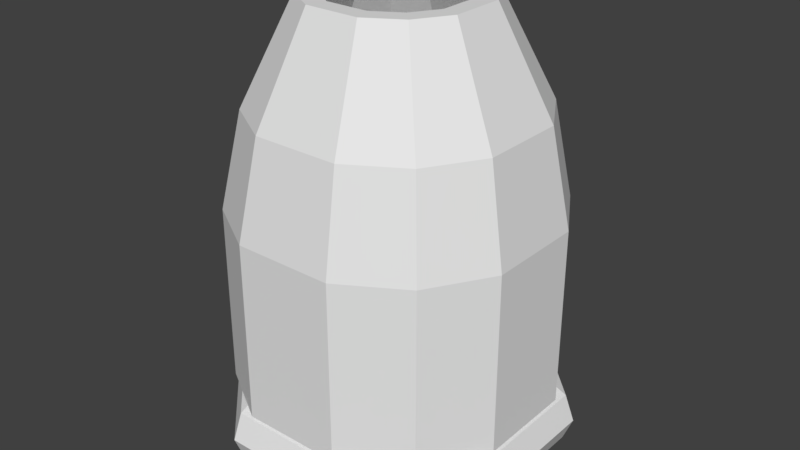 # Source: TimeCapsule.blend  (saved by Blender 2.77.0; exported with 4.5.12 LTS)
import bpy
from mathutils import Matrix  # noqa: F401  (used for matrix-valued properties, if any)

bpy.ops.wm.read_factory_settings(use_empty=True)
scene = bpy.context.scene
scene.name = 'Scene'

# ---- collections
col_collection_1 = bpy.data.collections.new('Collection 1'); scene.collection.children.link(col_collection_1)

# ---- world
world_world = bpy.data.worlds.new('World'); scene.world = world_world
world_world.color = (0.05088, 0.05088, 0.05088)
world_world.use_sun_shadow = False
world_world.sun_shadow_jitter_overblur = 0.0
world_world.cycles.sampling_method = 'MANUAL'

# ---- meshes
me_cube_001 = bpy.data.meshes.new('Cube.001')
me_cube_001.from_pydata([(-1.0, -1.0, -1.0), (-1.0, -1.0, 1.0), (-1.0, 0.8617, -1.0), (-1.0, 0.8617, 1.0), (1.0, -1.0, -1.0), (1.0, -1.0, 1.0), (1.0, 0.8617, -1.0), (1.0, 0.8617, 1.0)], [], [(1, 3, 2, 0), (3, 7, 6, 2), (7, 5, 4, 6), (5, 1, 0, 4), (0, 2, 6, 4), (5, 7, 3, 1)])
me_cube_001.use_remesh_preserve_volume = False
me_cube_001.use_remesh_preserve_attributes = False
me_cube_001.use_mirror_vertex_groups = False
me_cube_001.update()
me_plane = bpy.data.meshes.new('Plane')
me_plane.from_pydata([(-0.75, -0.75, -0.08657), (0.75, -0.75, -0.08657), (-0.75, 0.75, -0.08657), (0.75, 0.75, -0.08657), (-1.0, 0.3572, -0.08657), (-1.0, -0.3572, -0.08657), (1.0, -0.3333, -0.08657), (1.0, 0.3333, -0.08657), (-0.3333, -1.0, -0.08657), (0.3333, -1.0, -0.08657), (0.3333, 1.0, -0.08657), (-0.3333, 1.0, -0.08657), (0.3333, -0.3333, -0.08657), (-0.3333, -0.3333, -0.08657), (0.3333, 0.3333, -0.08657), (-0.3333, 0.3333, -0.08657), (-0.75, -0.75, 1.199), (0.75, -0.75, 1.199), (-0.75, 0.75, 1.199), (0.75, 0.75, 1.199), (-1.0, 0.3333, 1.199), (-1.0, -0.3333, 1.199), (1.0, -0.3333, 1.199), (1.0, 0.3333, 1.199), (-0.3333, -1.0, 1.199), (0.3333, -1.0, 1.199), (0.3333, 1.0, 1.199), (-0.3333, 1.0, 1.199), (-0.3625, -0.3625, 2.566), (0.3625, -0.3625, 2.566), (-0.3625, 0.3625, 2.566), (0.3625, 0.3625, 2.566), (-0.4833, 0.1611, 2.566), (-0.4833, -0.1611, 2.566), (0.4833, -0.1611, 2.566), (0.4833, 0.1611, 2.566), (-0.1611, -0.4833, 2.566), (0.1611, -0.4833, 2.566), (0.1611, 0.4833, 2.566), (-0.1611, 0.4833, 2.566), (-0.3625, -0.3625, 2.663), (0.3625, -0.3625, 2.663), (-0.3625, 0.3625, 2.663), (0.3625, 0.3625, 2.663), (-0.4833, 0.1611, 2.663), (-0.4833, -0.1611, 2.663), (0.4833, -0.1611, 2.663), (0.4833, 0.1611, 2.663), (-0.1611, -0.4833, 2.663), (0.1611, -0.4833, 2.663), (0.1611, 0.4833, 2.663), (-0.1611, 0.4833, 2.663), (-0.4634, -0.4634, 2.663), (0.4634, -0.4634, 2.663), (-0.4634, 0.4634, 2.663), (0.4634, 0.4634, 2.663), (-0.6179, 0.206, 2.663), (-0.6179, -0.206, 2.663), (0.6179, -0.206, 2.663), (0.6179, 0.206, 2.663), (-0.206, -0.6179, 2.663), (0.206, -0.6179, 2.663), (0.206, 0.6179, 2.663), (-0.206, 0.6179, 2.663), (-0.8454, -0.8454, 1.184), (0.8454, -0.8454, 1.184), (-0.8454, 0.8454, 1.184), (0.8454, 0.8454, 1.184), (-1.127, 0.3757, 1.184), (-1.127, -0.3757, 1.184), (1.127, -0.3757, 1.184), (1.127, 0.3757, 1.184), (-0.3757, -1.127, 1.184), (0.3757, -1.127, 1.184), (0.3757, 1.127, 1.184), (-0.3757, 1.127, 1.184), (-0.8454, -0.8454, -0.08657), (0.8454, -0.8454, -0.08657), (-0.8454, 0.8454, -0.08657), (0.8454, 0.8454, -0.08657), (-1.127, 0.3572, -0.08657), (-1.127, -0.3572, -0.08657), (1.127, -0.3757, -0.08657), (1.127, 0.3757, -0.08657), (-0.3757, -1.127, -0.08657), (0.3757, -1.127, -0.08657), (0.3757, 1.127, -0.08657), (-0.3757, 1.127, -0.08657), (-0.5417, 0.875, -0.08657), (-0.6667, -0.3333, -0.08657), (-0.6667, 0.3333, -0.08657), (-0.5417, -0.875, -0.08657), (-0.5417, 0.875, 1.199), (-0.5417, -0.875, 1.199), (-0.2618, 0.4229, 2.566), (-0.2618, -0.4229, 2.566), (-0.2618, 0.4229, 2.663), (-0.2618, -0.4229, 2.663), (-0.3347, 0.5407, 2.663), (-0.3347, -0.5407, 2.663), (-0.6105, 0.9862, 1.184), (-0.6105, -0.9862, 1.184), (-0.6105, 0.9862, -0.08657), (-0.6105, -0.9862, -0.08657), (0.5417, -0.875, -0.08657), (0.5417, 0.875, -0.08657), (0.6667, -0.3333, -0.08657), (0.6667, 0.3333, -0.08657), (0.5417, -0.875, 1.199), (0.5417, 0.875, 1.199), (0.2618, -0.4229, 2.566), (0.2618, 0.4229, 2.566), (0.2618, -0.4229, 2.663), (0.2618, 0.4229, 2.663), (0.3347, -0.5407, 2.663), (0.3347, 0.5407, 2.663), (0.6105, -0.9862, 1.184), (0.6105, 0.9862, 1.184), (0.6105, -0.9862, -0.08657), (0.6105, 0.9862, -0.08657), (0.875, 0.5417, -0.08657), (-0.875, 0.5417, -0.08657), (-0.3333, 0.6667, -0.08657), (0.3333, 0.6667, -0.08657), (0.875, 0.5417, 1.199), (-0.875, 0.5417, 1.199), (0.4229, 0.2618, 2.566), (-0.4229, 0.2618, 2.566), (0.4229, 0.2618, 2.663), (-0.4229, 0.2618, 2.663), (0.5407, 0.3347, 2.663), (-0.5407, 0.3347, 2.663), (0.9862, 0.6105, 1.184), (-0.9862, 0.6105, 1.184), (0.9862, 0.6105, -0.08657), (-0.9862, 0.6105, -0.08657), (-0.6042, 0.6042, -0.08657), (0.6042, 0.6042, -0.08657), (-0.875, -0.5417, -0.08657), (0.875, -0.5417, -0.08657), (-0.3333, -0.6667, -0.08657), (0.3333, -0.6667, -0.08657), (-0.875, -0.5417, 1.199), (0.875, -0.5417, 1.199), (-0.4229, -0.2618, 2.566), (0.4229, -0.2618, 2.566), (-0.4229, -0.2618, 2.663), (0.4229, -0.2618, 2.663), (-0.5407, -0.3347, 2.663), (0.5407, -0.3347, 2.663), (-0.9862, -0.6105, 1.184), (0.9862, -0.6105, 1.184), (-0.9862, -0.6105, -0.08657), (0.9862, -0.6105, -0.08657), (-0.6042, -0.6042, -0.08657), (0.6042, -0.6042, -0.08657), (0.8454, -0.8454, 1.089), (1.127, -0.3757, 1.089), (-0.3757, 1.127, 1.089), (-0.8454, 0.8454, 1.089), (0.8454, 0.8454, 1.089), (0.3757, 1.127, 1.089), (-1.127, -0.3572, 1.089), (-0.8454, -0.8454, 1.089), (1.127, 0.3757, 1.089), (-1.127, 0.3572, 1.089), (0.3757, -1.127, 1.089), (-0.3757, -1.127, 1.089), (-0.6105, -0.9862, 1.089), (-0.6105, 0.9862, 1.089), (0.6105, -0.9862, 1.089), (0.6105, 0.9862, 1.089), (0.9862, 0.6105, 1.089), (-0.9862, 0.6105, 1.089), (-0.9862, -0.6105, 1.089), (0.9862, -0.6105, 1.089), (-1.049, 0.3572, -0.08657), (-1.0, 0.2092, 1.199), (-0.4833, 0.1011, 2.566), (-0.4833, 0.1011, 2.663), (-0.6179, 0.1293, 2.663), (-1.127, 0.2358, 1.184), (-1.127, 0.2358, 1.089), (-1.064, -0.3572, 1.089), (-1.0, -0.1814, 1.199), (-0.4833, -0.05953, 2.566), (-0.4833, -0.05953, 2.663), (-0.6179, -0.09128, 2.663), (-1.127, -0.2114, 1.184), (-1.127, -0.2114, 1.089), (-1.188, 0.5172, -0.3801), (-1.188, -0.5058, -0.3801), (-0.5021, 1.207, -0.3801), (0.5208, 1.207, -0.3801), (-0.5021, 1.129, -0.5672), (0.5208, 1.129, -0.5672), (-0.5021, 0.9422, -0.6448), (0.5208, 0.9422, -0.6448), (-0.5021, 0.7551, -0.5672), (0.5208, 0.7551, -0.5672), (-0.5021, 0.6776, -0.3801), (0.5208, 0.6776, -0.3801), (-0.5021, 0.7551, -0.193), (0.5208, 0.7551, -0.193), (-0.5021, 0.9422, -0.1155), (0.5208, 0.9422, -0.1155), (-0.5021, 1.129, -0.193), (0.5208, 1.129, -0.193), (-1.11, -0.5058, -0.5672), (-1.11, 0.5172, -0.5672), (-0.9229, -0.5058, -0.6448), (-0.9229, 0.5172, -0.6448), (-0.7357, -0.5058, -0.5672), (-0.7357, 0.5172, -0.5672), (-0.6582, -0.5058, -0.3801), (-0.6582, 0.5172, -0.3801), (-0.7357, -0.5058, -0.193), (-0.7357, 0.5172, -0.193), (-0.9229, -0.5058, -0.1155), (-0.9229, 0.5172, -0.1155), (-1.11, -0.5058, -0.193), (-1.11, 0.5172, -0.193), (-0.5021, -0.6663, -0.3801), (0.5208, -0.6663, -0.3801), (-0.5021, -0.7438, -0.5672), (0.5208, -0.7438, -0.5672), (-0.5021, -0.9309, -0.6448), (0.5208, -0.9309, -0.6448), (-0.5021, -1.118, -0.5672), (0.5208, -1.118, -0.5672), (-0.5021, -1.196, -0.3801), (0.5208, -1.196, -0.3801), (-0.5021, -1.118, -0.193), (0.5208, -1.118, -0.193), (-0.5021, -0.9309, -0.1155), (0.5208, -0.9309, -0.1155), (-0.5021, -0.7438, -0.193), (0.5208, -0.7438, -0.193), (0.674, 0.5172, -0.3801), (0.674, -0.5058, -0.3801), (0.7515, -0.5058, -0.5672), (0.7515, 0.5172, -0.5672), (0.9387, -0.5058, -0.6448), (0.9387, 0.5172, -0.6448), (1.126, -0.5058, -0.5672), (1.126, 0.5172, -0.5672), (1.203, -0.5058, -0.3801), (1.203, 0.5172, -0.3801), (1.126, -0.5058, -0.193), (1.126, 0.5172, -0.193), (0.9387, -0.5058, -0.1155), (0.9387, 0.5172, -0.1155), (0.7515, -0.5058, -0.193), (0.7515, 0.5172, -0.193), (1.0, -0.3333, 1.089), (1.0, 0.3333, 1.089), (-0.75, 0.75, 1.089), (-1.0, 0.3572, 1.089), (-0.3333, -1.0, 1.089), (0.3333, -1.0, 1.089), (0.75, -0.75, 1.089), (-1.0, -0.3572, 1.089), (0.75, 0.75, 1.089), (0.3333, 1.0, 1.089), (-0.3333, 1.0, 1.089), (-0.75, -0.75, 1.089), (-0.5417, -0.875, 1.089), (-0.5417, 0.875, 1.089), (0.5417, 0.875, 1.089), (0.5417, -0.875, 1.089), (0.875, 0.5417, 1.089), (-0.875, 0.5417, 1.089), (-0.875, -0.5417, 1.089), (0.875, -0.5417, 1.089), (-1.0, 0.2092, 1.089), (-1.0, -0.1814, 1.089), (-0.6667, -0.3333, -0.08657), (-0.6667, 0.3333, -0.08657), (0.6667, -0.3333, -0.08657), (0.6667, 0.3333, -0.08657), (-0.3333, 0.6667, -0.08657), (0.3333, 0.6667, -0.08657), (-0.3333, -0.6667, -0.08657), (0.3333, -0.6667, -0.08657), (-0.3892, -0.2184, -0.4978), (-0.3892, 0.2184, -0.4978), (0.3892, -0.2184, -0.4978), (0.3892, 0.2184, -0.4978), (-0.2184, 0.3892, -0.4978), (0.2184, 0.3892, -0.4978), (-0.2184, -0.3892, -0.4978), (0.2184, -0.3892, -0.4978), (-1.064, 0.3572, 1.089), (-1.049, -0.3572, -0.08657), (-0.3181, 0.9817, 1.903), (-0.7272, 0.7362, 1.903), (0.7456, 0.7362, 1.903), (0.3365, 0.9817, 1.903), (-0.9727, -0.3275, 1.903), (-0.7272, -0.7366, 1.903), (0.9911, -0.3275, 1.903), (0.9911, 0.3271, 1.903), (-0.9727, 0.3271, 1.903), (0.3365, -0.9821, 1.903), (0.7456, -0.7366, 1.903), (-0.3181, -0.9821, 1.903), (-0.5227, -0.8594, 1.903), (-0.5227, 0.859, 1.903), (0.5411, -0.8594, 1.903), (0.5411, 0.859, 1.903), (0.8684, 0.5317, 1.903), (-0.85, 0.5317, 1.903), (0.8684, -0.5321, 1.903), (-0.85, -0.5321, 1.903), (-0.9727, 0.2052, 1.903), (-0.9727, -0.1705, 1.903), (-0.8254, -0.2784, 1.903), (-0.6168, -0.6262, 1.903), (0.8438, -0.2784, 1.903), (0.8438, 0.278, 1.903), (-0.6168, 0.6258, 1.903), (-0.8254, 0.278, 1.903), (0.2874, 0.8344, 1.903), (-0.269, 0.8344, 1.903), (0.2874, -0.8348, 1.903), (0.6352, -0.6262, 1.903), (-0.269, -0.8348, 1.903), (0.6352, 0.6258, 1.903), (-0.4429, 0.7301, 1.903), (-0.4429, -0.7305, 1.903), (0.4613, 0.7301, 1.903), (0.4613, -0.7305, 1.903), (0.7395, 0.4519, 1.903), (-0.7211, 0.4519, 1.903), (0.7395, -0.4523, 1.903), (-0.7211, -0.4523, 1.903), (-0.8254, 0.1744, 1.903), (-0.8254, -0.1358, 1.903), (-0.8454, -0.8454, -0.1257), (0.8454, -0.8454, -0.1257), (-0.8454, 0.8454, -0.1257), (0.8454, 0.8454, -0.1257), (-1.127, 0.3572, -0.1257), (-1.127, -0.3572, -0.1257), (1.127, -0.3757, -0.1257), (1.127, 0.3757, -0.1257), (-0.3757, -1.127, -0.1257), (0.3757, -1.127, -0.1257), (0.3757, 1.127, -0.1257), (-0.3757, 1.127, -0.1257), (-0.6105, 0.9862, -0.1257), (-0.6105, -0.9862, -0.1257), (0.6105, -0.9862, -0.1257), (0.6105, 0.9862, -0.1257), (0.9862, 0.6105, -0.1257), (-0.9862, 0.6105, -0.1257), (-0.9862, -0.6105, -0.1257), (0.9862, -0.6105, -0.1257), (-1.049, 0.3572, -0.1188), (-1.049, -0.3572, -0.1188), (-0.8454, -0.8454, -0.1543), (0.8454, -0.8454, -0.1543), (-0.8454, 0.8454, -0.1543), (0.8454, 0.8454, -0.1543), (-1.127, 0.3757, -0.1543), (-1.127, -0.3757, -0.1543), (1.127, -0.3757, -0.1543), (1.127, 0.3757, -0.1543), (-0.3757, -1.127, -0.1543), (0.3757, -1.127, -0.1543), (0.3757, 1.127, -0.1543), (-0.3757, 1.127, -0.1543), (-0.6105, 0.9862, -0.1543), (-0.6105, -0.9862, -0.1543), (0.6105, -0.9862, -0.1543), (0.6105, 0.9862, -0.1543), (0.9862, 0.6105, -0.1543), (-0.9862, 0.6105, -0.1543), (-0.9862, -0.6105, -0.1543), (0.9862, -0.6105, -0.1543), (-0.8033, -0.8033, -0.1474), (0.8033, -0.8033, -0.1474), (-0.8033, 0.8033, -0.1474), (0.8033, 0.8033, -0.1474), (-1.071, 0.357, -0.1474), (-1.071, -0.357, -0.1474), (1.071, -0.357, -0.1474), (1.071, 0.357, -0.1474), (-0.357, -1.071, -0.1474), (0.357, -1.071, -0.1474), (0.357, 1.071, -0.1474), (-0.357, 1.071, -0.1474), (-0.5802, 0.9372, -0.1474), (-0.5802, -0.9372, -0.1474), (0.5802, -0.9372, -0.1474), (0.5802, 0.9372, -0.1474), (0.9372, 0.5802, -0.1474), (-0.9372, 0.5802, -0.1474), (-0.9372, -0.5802, -0.1474), (0.9372, -0.5802, -0.1474), (-0.6667, -0.3333, -0.4978), (-0.6667, 0.3333, -0.4978), (0.6667, -0.3333, -0.4978), (0.6667, 0.3333, -0.4978), (0.3333, 0.6667, -0.4978), (-0.3333, 0.6667, -0.4978), (0.3333, -0.6667, -0.4978), (-0.3333, -0.6667, -0.4978), (-0.3892, 0.2184, -0.3293), (0.2184, -0.3892, -0.3293), (-0.2184, 0.3892, -0.3293), (0.3892, -0.2184, -0.3293), (-0.3892, -0.2184, -0.3293), (0.3892, 0.2184, -0.3293), (0.2184, 0.3892, -0.3293), (-0.2184, -0.3892, -0.3293)], [], [(137, 120, 3, 105), (155, 139, 6, 106), (106, 6, 7, 107), (89, 13, 15, 90), (13, 12, 14, 15), (12, 141, 106), (140, 141, 12, 13), (136, 122, 11, 88), (122, 123, 10, 11), (255, 254, 22, 23), (271, 256, 18, 125), (259, 258, 24, 25), (269, 259, 25, 108), (274, 257, 20, 177), (268, 262, 19, 109), (270, 255, 23, 124), (273, 260, 17, 143), (264, 263, 26, 27), (267, 264, 27, 92), (266, 265, 16, 93), (272, 261, 21, 142), (335, 316, 33, 144), (319, 318, 34, 35), (333, 320, 30, 127), (323, 322, 38, 39), (331, 324, 37, 110), (329, 317, 28, 95), (336, 321, 32, 178), (332, 319, 35, 126), (324, 326, 36, 37), (334, 325, 29, 145), (328, 323, 39, 94), (330, 327, 31, 111), (111, 31, 43, 113), (144, 33, 45, 146), (35, 34, 46, 47), (127, 30, 42, 129), (39, 38, 50, 51), (110, 37, 49, 112), (95, 28, 40, 97), (178, 32, 44, 179), (126, 35, 47, 128), (37, 36, 48, 49), (145, 29, 41, 147), (94, 39, 51, 96), (96, 51, 63, 98), (113, 43, 55, 115), (146, 45, 57, 148), (47, 46, 58, 59), (129, 42, 54, 131), (51, 50, 62, 63), (112, 49, 61, 114), (97, 40, 52, 99), (179, 44, 56, 180), (128, 47, 59, 130), (49, 48, 60, 61), (147, 41, 53, 149), (307, 294, 75, 100), (309, 296, 67, 117), (313, 298, 69, 150), (301, 300, 70, 71), (311, 295, 66, 133), (294, 297, 74, 75), (308, 303, 73, 116), (306, 299, 64, 101), (314, 302, 68, 181), (310, 301, 71, 132), (303, 305, 72, 73), (312, 304, 65, 151), (175, 156, 77, 153), (169, 158, 87, 102), (171, 160, 79, 119), (174, 162, 81, 152), (164, 157, 82, 83), (173, 159, 78, 135), (158, 161, 86, 87), (170, 166, 85, 118), (168, 163, 76, 103), (276, 400, 407, 282), (172, 164, 83, 134), (166, 167, 84, 85), (167, 168, 103, 84), (159, 169, 102, 78), (305, 306, 101, 72), (295, 307, 100, 66), (48, 97, 99, 60), (42, 96, 98, 54), (30, 94, 96, 42), (36, 95, 97, 48), (320, 328, 94, 30), (326, 329, 95, 36), (258, 266, 93, 24), (256, 267, 92, 18), (121, 136, 88, 2), (138, 154, 89, 5), (5, 89, 90, 4), (156, 170, 118, 77), (161, 171, 119, 86), (304, 308, 116, 65), (297, 309, 117, 74), (41, 112, 114, 53), (50, 113, 115, 62), (29, 110, 112, 41), (38, 111, 113, 50), (322, 330, 111, 38), (325, 331, 110, 29), (263, 268, 109, 26), (260, 269, 108, 17), (12, 106, 107, 14), (14, 107, 123), (123, 137, 105, 10), (90, 15, 122), (4, 90, 136, 121), (160, 172, 134, 79), (165, 173, 135, 80), (296, 310, 132, 67), (302, 311, 133, 68), (43, 128, 130, 55), (44, 129, 131, 56), (31, 126, 128, 43), (32, 127, 129, 44), (327, 332, 126, 31), (321, 333, 127, 32), (262, 270, 124, 19), (257, 271, 125, 20), (15, 14, 123, 122), (13, 89, 140), (107, 7, 120, 137), (9, 104, 155, 141), (0, 91, 154, 138), (163, 174, 152, 76), (157, 175, 153, 82), (300, 312, 151, 70), (299, 313, 150, 64), (46, 147, 149, 58), (40, 146, 148, 52), (34, 145, 147, 46), (28, 144, 146, 40), (318, 334, 145, 34), (317, 335, 144, 28), (265, 272, 142, 16), (254, 273, 143, 22), (8, 9, 141, 140), (91, 8, 140, 154), (104, 1, 139, 155), (137, 123, 107), (136, 90, 122), (154, 140, 89), (106, 141, 155), (70, 151, 175, 157), (64, 150, 174, 163), (68, 133, 173, 165), (67, 132, 172, 160), (74, 117, 171, 161), (65, 116, 170, 156), (66, 100, 169, 159), (72, 101, 168, 167), (73, 72, 167, 166), (132, 71, 164, 172), (181, 68, 165, 182), (101, 64, 163, 168), (116, 73, 166, 170), (75, 74, 161, 158), (133, 66, 159, 173), (71, 70, 157, 164), (150, 69, 162, 174), (117, 67, 160, 171), (100, 75, 158, 169), (151, 65, 156, 175), (188, 181, 182, 189), (293, 81, 162, 183), (315, 314, 181, 188), (186, 179, 180, 187), (185, 178, 179, 186), (337, 336, 178, 185), (275, 274, 177, 184), (261, 275, 184, 21), (316, 337, 185, 33), (33, 185, 186, 45), (45, 186, 187, 57), (298, 315, 188, 69), (292, 257, 261, 183), (69, 188, 189, 162), (209, 211, 213, 215, 217, 219, 221, 190), (192, 193, 195, 194), (216, 217, 219, 218), (194, 195, 197, 196), (214, 215, 217, 216), (196, 197, 199, 198), (212, 213, 215, 214), (198, 199, 201, 200), (191, 208, 210, 212, 214, 216, 218, 220), (210, 211, 213, 212), (200, 201, 203, 202), (220, 221, 190, 191), (208, 209, 211, 210), (202, 203, 205, 204), (195, 193, 207, 205, 203, 201, 199, 197), (191, 190, 209, 208), (204, 205, 207, 206), (218, 219, 221, 220), (206, 207, 193, 192), (192, 206, 204, 202, 200, 198, 196, 194), (222, 223, 225, 224), (224, 225, 227, 226), (226, 227, 229, 228), (228, 229, 231, 230), (230, 231, 233, 232), (232, 233, 235, 234), (225, 223, 237, 235, 233, 231, 229, 227), (234, 235, 237, 236), (236, 237, 223, 222), (222, 236, 234, 232, 230, 228, 226, 224), (241, 243, 245, 247, 249, 251, 253, 238), (248, 249, 251, 250), (246, 247, 249, 248), (244, 245, 247, 246), (239, 240, 242, 244, 246, 248, 250, 252), (242, 243, 245, 244), (252, 253, 238, 239), (240, 241, 243, 242), (239, 238, 241, 240), (250, 251, 253, 252), (6, 139, 273, 254), (0, 138, 272, 265), (4, 121, 271, 257), (3, 120, 270, 262), (1, 104, 269, 260), (10, 105, 268, 263), (2, 88, 267, 256), (8, 91, 266, 258), (138, 5, 261, 272), (91, 0, 265, 266), (88, 11, 264, 267), (11, 10, 263, 264), (139, 1, 260, 273), (120, 7, 255, 270), (105, 3, 262, 268), (292, 165, 80, 176), (104, 9, 259, 269), (9, 8, 258, 259), (121, 2, 256, 271), (7, 6, 254, 255), (210, 212, 224, 226), (208, 210, 226, 228), (191, 208, 228, 230), (220, 191, 230, 232), (218, 220, 232, 234), (218, 234, 236, 216), (216, 236, 222, 214), (214, 222, 224, 212), (241, 238, 201, 199), (238, 253, 203, 201), (253, 251, 205, 203), (251, 249, 207, 205), (249, 247, 193, 207), (247, 245, 195, 193), (243, 241, 199, 197), (245, 243, 197, 195), (217, 215, 200, 202), (215, 213, 198, 200), (213, 211, 196, 198), (211, 209, 194, 196), (209, 190, 192, 194), (190, 221, 206, 192), (221, 219, 204, 206), (219, 217, 202, 204), (240, 225, 223, 239), (252, 239, 223, 237), (250, 252, 237, 235), (250, 235, 233, 248), (248, 233, 231, 246), (246, 231, 229, 244), (244, 229, 227, 242), (242, 227, 225, 240), (282, 407, 406, 283), (280, 281, 404, 405), (279, 278, 402, 403), (280, 405, 401, 277), (283, 406, 402, 278), (277, 401, 400, 276), (279, 403, 404, 281), (257, 292, 176, 4), (165, 292, 183, 162), (5, 293, 183, 261), (293, 5, 4, 176), (57, 187, 315, 298), (187, 180, 314, 315), (52, 148, 313, 299), (58, 149, 312, 300), (56, 131, 311, 302), (55, 130, 310, 296), (62, 115, 309, 297), (53, 114, 308, 304), (54, 98, 307, 295), (60, 99, 306, 305), (149, 53, 304, 312), (61, 60, 305, 303), (130, 59, 301, 310), (180, 56, 302, 314), (99, 52, 299, 306), (114, 61, 303, 308), (63, 62, 297, 294), (131, 54, 295, 311), (59, 58, 300, 301), (148, 57, 298, 313), (115, 55, 296, 309), (98, 63, 294, 307), (21, 184, 337, 316), (184, 177, 336, 337), (16, 142, 335, 317), (22, 143, 334, 318), (20, 125, 333, 321), (19, 124, 332, 327), (17, 108, 331, 325), (26, 109, 330, 322), (24, 93, 329, 326), (18, 92, 328, 320), (109, 19, 327, 330), (92, 27, 323, 328), (143, 17, 325, 334), (25, 24, 326, 324), (124, 23, 319, 332), (177, 20, 321, 336), (93, 16, 317, 329), (108, 25, 324, 331), (27, 26, 322, 323), (125, 18, 320, 333), (23, 22, 318, 319), (142, 21, 316, 335), (284, 285, 408, 412), (288, 289, 414, 410), (286, 291, 409, 411), (83, 82, 344, 345), (84, 103, 351, 346), (76, 152, 356, 338), (102, 87, 349, 350), (85, 84, 346, 347), (152, 81, 343, 356), (77, 118, 352, 339), (103, 76, 338, 351), (118, 85, 347, 352), (86, 119, 353, 348), (153, 77, 339, 357), (79, 134, 354, 341), (119, 79, 341, 353), (87, 86, 348, 349), (134, 83, 345, 354), (78, 102, 350, 340), (135, 78, 340, 355), (80, 135, 355, 342), (82, 153, 357, 344), (176, 80, 342, 358), (359, 343, 81, 293), (359, 293, 176, 358), (343, 359, 358, 342), (349, 348, 370, 371), (340, 350, 372, 362), (357, 339, 361, 379), (350, 349, 371, 372), (342, 355, 377, 364), (351, 338, 360, 373), (344, 357, 379, 366), (352, 347, 369, 374), (345, 344, 366, 367), (353, 341, 363, 375), (343, 342, 364, 365), (346, 351, 373, 368), (338, 356, 378, 360), (354, 345, 367, 376), (347, 346, 368, 369), (339, 352, 374, 361), (355, 340, 362, 377), (348, 353, 375, 370), (341, 354, 376, 363), (356, 343, 365, 378), (363, 376, 396, 383), (378, 365, 385, 398), (371, 370, 390, 391), (362, 372, 392, 382), (379, 361, 381, 399), (372, 371, 391, 392), (364, 377, 397, 384), (365, 364, 384, 385), (373, 360, 380, 393), (366, 379, 399, 386), (374, 369, 389, 394), (367, 366, 386, 387), (375, 363, 383, 395), (368, 373, 393, 388), (360, 378, 398, 380), (376, 367, 387, 396), (369, 368, 388, 389), (361, 374, 394, 381), (377, 362, 382, 397), (370, 375, 395, 390), (399, 396, 387, 386), (381, 383, 396, 399), (394, 395, 383, 381), (389, 390, 395, 394), (388, 391, 390, 389), (393, 392, 391, 388), (380, 382, 392, 393), (398, 397, 382, 380), (385, 384, 397, 398), (285, 284, 400, 401), (286, 287, 403, 402), (289, 288, 405, 404), (290, 291, 406, 407), (291, 286, 402, 406), (284, 290, 407, 400), (288, 285, 401, 405), (287, 289, 404, 403), (409, 415, 412, 408), (411, 409, 408, 410), (413, 411, 410, 414), (289, 287, 413, 414), (290, 284, 412, 415), (291, 290, 415, 409), (287, 286, 411, 413), (285, 288, 410, 408)])
me_plane.use_remesh_preserve_volume = False
me_plane.use_remesh_preserve_attributes = False
me_plane.use_mirror_vertex_groups = False
me_plane.update()
arm_armature = bpy.data.armatures.new('Armature')  # bones are not reproduced

# ---- objects
ob_armature = bpy.data.objects.new('Armature', arm_armature)
ob_doortimecapsule = bpy.data.objects.new('DoorTimeCapsule', me_cube_001)
ob_timecapsule = bpy.data.objects.new('TimeCapsule', me_plane)

# ---- transforms, parenting, visibility, modifiers, constraints
ob_armature.location = (-1.068, 0.0, 0.5525)
ob_armature.show_in_front = True
ob_armature.lineart.crease_threshold = 0.0
ob_doortimecapsule.parent = ob_armature
ob_doortimecapsule.matrix_parent_inverse = Matrix(((1.0, 0.0, 0.0, 1.068), (0.0, 1.0, 0.0, 0.0), (0.0, 0.0, 1.0, -0.5525), (0.0, 0.0, 0.0, 1.0)))
ob_doortimecapsule.location = (-1.129, -0.001817, 1.074)
ob_doortimecapsule.scale = (0.03006, 0.3844, 0.6218)
ob_doortimecapsule.lineart.crease_threshold = 0.0
_vg = ob_doortimecapsule.vertex_groups.new(name='Bone')
_vg.add([0, 1, 2, 3, 4, 5, 6, 7], 1.0, 'REPLACE')
_m = ob_doortimecapsule.modifiers.new('Armature', 'ARMATURE')
_m.object = ob_armature
ob_timecapsule.location = (-0.06832, -0.02865, 0.6051)
ob_timecapsule.lineart.crease_threshold = 0.0

# ---- collection membership
col_collection_1.objects.link(ob_armature)
col_collection_1.objects.link(ob_doortimecapsule)
col_collection_1.objects.link(ob_timecapsule)

# ---- scene / render settings (as saved in the file)
scene.frame_start = 0; scene.frame_end = 70; scene.frame_set(0)
scene.render.engine = 'BLENDER_EEVEE_NEXT'
scene.render.resolution_percentage = 50
scene.render.dither_intensity = 0.0
scene.cycles.use_denoising = False
scene.cycles.samples = 128
scene.cycles.sampling_pattern = 'TABULATED_SOBOL'
scene.cycles.light_sampling_threshold = 0.0
scene.cycles.use_adaptive_sampling = False
scene.cycles.use_light_tree = False
scene.cycles.blur_glossy = 0.0
scene.cycles.sample_clamp_indirect = 0.0
scene.view_settings.view_transform = 'Standard'
bpy.context.view_layer.update()

# ---- added for rendering (the .blend has no active camera and no usable light): camera, sun
cam_auto = bpy.data.cameras.new('AutoCamera')
cam_auto.lens = 50.0
cam_auto.sensor_width = 36.0
cam_auto.clip_end = 1000.0
ob_auto_camera = bpy.data.objects.new('AutoCamera', cam_auto)
scene.collection.objects.link(ob_auto_camera)
ob_auto_camera.location = (4.32168, -5.2815, 5.12011)
ob_auto_camera.rotation_euler = (1.09748, -7.21219e-08, 0.694738)
scene.camera = ob_auto_camera
light_auto_sun = bpy.data.lights.new('AutoSun', 'SUN')
light_auto_sun.energy = 3.0
light_auto_sun.angle = 0.0523599
ob_auto_sun = bpy.data.objects.new('AutoSun', light_auto_sun)
scene.collection.objects.link(ob_auto_sun)
ob_auto_sun.rotation_euler = (0.872665, 0.174533, 0.523599)
bpy.context.view_layer.update()
